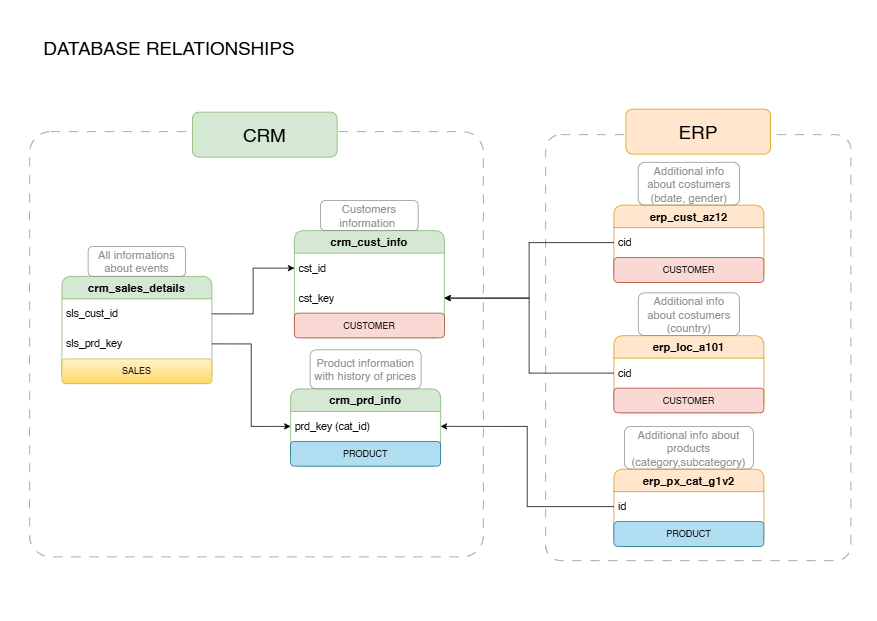

The diagram above was exported from draw.io. Its source (the exported page's mxGraphModel, read from the mxfile embedded in the PNG):
<mxGraphModel dx="1389" dy="845" grid="0" gridSize="10" guides="1" tooltips="1" connect="1" arrows="1" fold="1" page="1" pageScale="1" pageWidth="1169" pageHeight="827" math="0" shadow="0">
  <root>
    <mxCell id="0" />
    <mxCell id="1" parent="0" />
    <mxCell id="zjamDA2fTmtCZpOU03S1-37" value="" style="rounded=1;whiteSpace=wrap;html=1;fillColor=none;perimeterSpacing=0;arcSize=5;strokeColor=#8F8F8F;dashed=1;dashPattern=12 12;" parent="1" vertex="1">
      <mxGeometry x="39" y="175" width="605" height="567" as="geometry" />
    </mxCell>
    <mxCell id="zjamDA2fTmtCZpOU03S1-40" value="" style="rounded=1;whiteSpace=wrap;html=1;fillColor=none;perimeterSpacing=0;arcSize=5;strokeColor=#8F8F8F;dashed=1;dashPattern=12 12;" parent="1" vertex="1">
      <mxGeometry x="727" y="179" width="407" height="568" as="geometry" />
    </mxCell>
    <mxCell id="zjamDA2fTmtCZpOU03S1-1" value="&lt;b&gt;&lt;font style=&quot;font-size: 15px;&quot;&gt;crm_cust_info&lt;/font&gt;&lt;/b&gt;" style="swimlane;fontStyle=0;childLayout=stackLayout;horizontal=1;startSize=30;horizontalStack=0;resizeParent=1;resizeParentMax=0;resizeLast=0;collapsible=1;marginBottom=0;whiteSpace=wrap;html=1;strokeColor=#82b366;rounded=1;fillColor=#d5e8d4;" parent="1" vertex="1">
      <mxGeometry x="392" y="307" width="200" height="143" as="geometry" />
    </mxCell>
    <mxCell id="zjamDA2fTmtCZpOU03S1-2" value="&lt;font style=&quot;font-size: 14px;&quot;&gt;cst_id&lt;/font&gt;" style="text;strokeColor=none;fillColor=none;align=left;verticalAlign=middle;spacingLeft=4;spacingRight=4;overflow=hidden;points=[[0,0.5],[1,0.5]];portConstraint=eastwest;rotatable=0;whiteSpace=wrap;html=1;" parent="zjamDA2fTmtCZpOU03S1-1" vertex="1">
      <mxGeometry y="30" width="200" height="40" as="geometry" />
    </mxCell>
    <mxCell id="zjamDA2fTmtCZpOU03S1-28" value="&lt;font style=&quot;font-size: 14px;&quot;&gt;cst_key&lt;/font&gt;" style="text;strokeColor=none;fillColor=none;align=left;verticalAlign=middle;spacingLeft=4;spacingRight=4;overflow=hidden;points=[[0,0.5],[1,0.5]];portConstraint=eastwest;rotatable=0;whiteSpace=wrap;html=1;" parent="zjamDA2fTmtCZpOU03S1-1" vertex="1">
      <mxGeometry y="70" width="200" height="40" as="geometry" />
    </mxCell>
    <mxCell id="GkG54alGNgcb9Iz3j08b-1" value="CUSTOMER" style="rounded=1;whiteSpace=wrap;html=1;fillColor=#fad9d5;strokeColor=#ae4132;" vertex="1" parent="zjamDA2fTmtCZpOU03S1-1">
      <mxGeometry y="110" width="200" height="33" as="geometry" />
    </mxCell>
    <mxCell id="zjamDA2fTmtCZpOU03S1-5" value="&lt;font style=&quot;font-size: 15px; color: rgb(143, 143, 143);&quot;&gt;Customers information&amp;nbsp;&lt;/font&gt;" style="rounded=1;whiteSpace=wrap;html=1;strokeColor=#8F8F8F;fillColor=none;" parent="1" vertex="1">
      <mxGeometry x="427" y="267" width="130" height="40" as="geometry" />
    </mxCell>
    <mxCell id="zjamDA2fTmtCZpOU03S1-6" value="&lt;span style=&quot;font-size: 15px;&quot;&gt;&lt;b&gt;crm_prd_info&lt;/b&gt;&lt;/span&gt;" style="swimlane;fontStyle=0;childLayout=stackLayout;horizontal=1;startSize=30;horizontalStack=0;resizeParent=1;resizeParentMax=0;resizeLast=0;collapsible=1;marginBottom=0;whiteSpace=wrap;html=1;strokeColor=#82b366;rounded=1;fillColor=#d5e8d4;" parent="1" vertex="1">
      <mxGeometry x="387" y="518" width="200" height="103" as="geometry" />
    </mxCell>
    <mxCell id="zjamDA2fTmtCZpOU03S1-7" value="&lt;font style=&quot;font-size: 14px;&quot;&gt;prd_key (cat_id)&lt;/font&gt;" style="text;strokeColor=none;fillColor=none;align=left;verticalAlign=middle;spacingLeft=4;spacingRight=4;overflow=hidden;points=[[0,0.5],[1,0.5]];portConstraint=eastwest;rotatable=0;whiteSpace=wrap;html=1;" parent="zjamDA2fTmtCZpOU03S1-6" vertex="1">
      <mxGeometry y="30" width="200" height="40" as="geometry" />
    </mxCell>
    <mxCell id="GkG54alGNgcb9Iz3j08b-2" value="PRODUCT" style="rounded=1;whiteSpace=wrap;html=1;fillColor=#b1ddf0;strokeColor=#10739e;" vertex="1" parent="zjamDA2fTmtCZpOU03S1-6">
      <mxGeometry y="70" width="200" height="33" as="geometry" />
    </mxCell>
    <mxCell id="zjamDA2fTmtCZpOU03S1-8" value="&lt;font style=&quot;font-size: 15px; color: rgb(143, 143, 143);&quot;&gt;Product information with history of prices&lt;/font&gt;" style="rounded=1;whiteSpace=wrap;html=1;strokeColor=#8F8F8F;fillColor=none;" parent="1" vertex="1">
      <mxGeometry x="413" y="466" width="148" height="52" as="geometry" />
    </mxCell>
    <mxCell id="zjamDA2fTmtCZpOU03S1-9" value="&lt;span style=&quot;font-size: 15px;&quot;&gt;&lt;b&gt;crm_sales_details&lt;/b&gt;&lt;/span&gt;" style="swimlane;fontStyle=0;childLayout=stackLayout;horizontal=1;startSize=30;horizontalStack=0;resizeParent=1;resizeParentMax=0;resizeLast=0;collapsible=1;marginBottom=0;whiteSpace=wrap;html=1;strokeColor=#82b366;rounded=1;fillColor=#d5e8d4;" parent="1" vertex="1">
      <mxGeometry x="82" y="368" width="200" height="143" as="geometry" />
    </mxCell>
    <mxCell id="zjamDA2fTmtCZpOU03S1-10" value="&lt;font style=&quot;font-size: 14px;&quot;&gt;sls_cust_id&amp;nbsp; &amp;nbsp; &amp;nbsp; &amp;nbsp; &amp;nbsp; &amp;nbsp;&amp;nbsp;&lt;/font&gt;" style="text;strokeColor=none;fillColor=none;align=left;verticalAlign=middle;spacingLeft=4;spacingRight=4;overflow=hidden;points=[[0,0.5],[1,0.5]];portConstraint=eastwest;rotatable=0;whiteSpace=wrap;html=1;" parent="zjamDA2fTmtCZpOU03S1-9" vertex="1">
      <mxGeometry y="30" width="200" height="40" as="geometry" />
    </mxCell>
    <mxCell id="zjamDA2fTmtCZpOU03S1-12" value="&lt;font style=&quot;font-size: 14px;&quot;&gt;sls_prd_key&lt;/font&gt;" style="text;strokeColor=none;fillColor=none;align=left;verticalAlign=middle;spacingLeft=4;spacingRight=4;overflow=hidden;points=[[0,0.5],[1,0.5]];portConstraint=eastwest;rotatable=0;whiteSpace=wrap;html=1;" parent="zjamDA2fTmtCZpOU03S1-9" vertex="1">
      <mxGeometry y="70" width="200" height="40" as="geometry" />
    </mxCell>
    <mxCell id="GkG54alGNgcb9Iz3j08b-6" value="SALES" style="rounded=1;whiteSpace=wrap;html=1;fillColor=#fff2cc;strokeColor=#d6b656;gradientColor=#ffd966;" vertex="1" parent="zjamDA2fTmtCZpOU03S1-9">
      <mxGeometry y="110" width="200" height="33" as="geometry" />
    </mxCell>
    <mxCell id="zjamDA2fTmtCZpOU03S1-11" value="&lt;font style=&quot;font-size: 15px; color: rgb(143, 143, 143);&quot;&gt;All informations about events&lt;/font&gt;" style="rounded=1;whiteSpace=wrap;html=1;strokeColor=#8F8F8F;fillColor=none;" parent="1" vertex="1">
      <mxGeometry x="117" y="328" width="130" height="40" as="geometry" />
    </mxCell>
    <mxCell id="zjamDA2fTmtCZpOU03S1-16" value="&lt;span style=&quot;font-size: 15px;&quot;&gt;&lt;b&gt;erp_cust_az12&lt;/b&gt;&lt;/span&gt;" style="swimlane;fontStyle=0;childLayout=stackLayout;horizontal=1;startSize=30;horizontalStack=0;resizeParent=1;resizeParentMax=0;resizeLast=0;collapsible=1;marginBottom=0;whiteSpace=wrap;html=1;strokeColor=#d79b00;rounded=1;fillColor=#ffe6cc;" parent="1" vertex="1">
      <mxGeometry x="818" y="273" width="200" height="103" as="geometry" />
    </mxCell>
    <mxCell id="zjamDA2fTmtCZpOU03S1-17" value="&lt;font style=&quot;font-size: 14px;&quot;&gt;cid&lt;/font&gt;" style="text;strokeColor=none;fillColor=none;align=left;verticalAlign=middle;spacingLeft=4;spacingRight=4;overflow=hidden;points=[[0,0.5],[1,0.5]];portConstraint=eastwest;rotatable=0;whiteSpace=wrap;html=1;" parent="zjamDA2fTmtCZpOU03S1-16" vertex="1">
      <mxGeometry y="30" width="200" height="40" as="geometry" />
    </mxCell>
    <mxCell id="GkG54alGNgcb9Iz3j08b-4" value="CUSTOMER" style="rounded=1;whiteSpace=wrap;html=1;fillColor=#fad9d5;strokeColor=#ae4132;" vertex="1" parent="zjamDA2fTmtCZpOU03S1-16">
      <mxGeometry y="70" width="200" height="33" as="geometry" />
    </mxCell>
    <mxCell id="zjamDA2fTmtCZpOU03S1-19" value="&lt;font style=&quot;font-size: 15px; color: rgb(143, 143, 143);&quot;&gt;Additional info about costumers (bdate, gender)&lt;/font&gt;" style="rounded=1;whiteSpace=wrap;html=1;strokeColor=#8F8F8F;fillColor=none;" parent="1" vertex="1">
      <mxGeometry x="850.5" y="216" width="135" height="57" as="geometry" />
    </mxCell>
    <mxCell id="zjamDA2fTmtCZpOU03S1-21" style="edgeStyle=orthogonalEdgeStyle;rounded=0;orthogonalLoop=1;jettySize=auto;html=1;exitX=1;exitY=0.5;exitDx=0;exitDy=0;entryX=0;entryY=0.5;entryDx=0;entryDy=0;" parent="1" source="zjamDA2fTmtCZpOU03S1-10" target="zjamDA2fTmtCZpOU03S1-2" edge="1">
      <mxGeometry relative="1" as="geometry" />
    </mxCell>
    <mxCell id="zjamDA2fTmtCZpOU03S1-22" style="edgeStyle=orthogonalEdgeStyle;rounded=0;orthogonalLoop=1;jettySize=auto;html=1;exitX=1;exitY=0.5;exitDx=0;exitDy=0;entryX=0;entryY=0.5;entryDx=0;entryDy=0;" parent="1" source="zjamDA2fTmtCZpOU03S1-12" target="zjamDA2fTmtCZpOU03S1-7" edge="1">
      <mxGeometry relative="1" as="geometry" />
    </mxCell>
    <mxCell id="zjamDA2fTmtCZpOU03S1-25" value="&lt;span style=&quot;font-size: 15px;&quot;&gt;&lt;b&gt;erp_loc_a101&lt;/b&gt;&lt;/span&gt;" style="swimlane;fontStyle=0;childLayout=stackLayout;horizontal=1;startSize=30;horizontalStack=0;resizeParent=1;resizeParentMax=0;resizeLast=0;collapsible=1;marginBottom=0;whiteSpace=wrap;html=1;strokeColor=#d79b00;rounded=1;fillColor=#ffe6cc;" parent="1" vertex="1">
      <mxGeometry x="818" y="447" width="200" height="103" as="geometry" />
    </mxCell>
    <mxCell id="zjamDA2fTmtCZpOU03S1-26" value="&lt;font style=&quot;font-size: 14px;&quot;&gt;cid&lt;/font&gt;" style="text;strokeColor=none;fillColor=none;align=left;verticalAlign=middle;spacingLeft=4;spacingRight=4;overflow=hidden;points=[[0,0.5],[1,0.5]];portConstraint=eastwest;rotatable=0;whiteSpace=wrap;html=1;" parent="zjamDA2fTmtCZpOU03S1-25" vertex="1">
      <mxGeometry y="30" width="200" height="40" as="geometry" />
    </mxCell>
    <mxCell id="GkG54alGNgcb9Iz3j08b-5" value="CUSTOMER" style="rounded=1;whiteSpace=wrap;html=1;fillColor=#fad9d5;strokeColor=#ae4132;" vertex="1" parent="zjamDA2fTmtCZpOU03S1-25">
      <mxGeometry y="70" width="200" height="33" as="geometry" />
    </mxCell>
    <mxCell id="zjamDA2fTmtCZpOU03S1-27" value="&lt;font style=&quot;font-size: 15px; color: rgb(143, 143, 143);&quot;&gt;Additional info about costumers (country)&lt;/font&gt;" style="rounded=1;whiteSpace=wrap;html=1;strokeColor=#8F8F8F;fillColor=none;" parent="1" vertex="1">
      <mxGeometry x="850.5" y="390" width="135" height="57" as="geometry" />
    </mxCell>
    <mxCell id="zjamDA2fTmtCZpOU03S1-29" style="edgeStyle=orthogonalEdgeStyle;rounded=0;orthogonalLoop=1;jettySize=auto;html=1;exitX=0;exitY=0.5;exitDx=0;exitDy=0;entryX=1;entryY=0.5;entryDx=0;entryDy=0;" parent="1" source="zjamDA2fTmtCZpOU03S1-17" target="zjamDA2fTmtCZpOU03S1-28" edge="1">
      <mxGeometry relative="1" as="geometry" />
    </mxCell>
    <mxCell id="zjamDA2fTmtCZpOU03S1-32" style="edgeStyle=orthogonalEdgeStyle;rounded=0;orthogonalLoop=1;jettySize=auto;html=1;exitX=0;exitY=0.5;exitDx=0;exitDy=0;entryX=1;entryY=0.5;entryDx=0;entryDy=0;" parent="1" source="zjamDA2fTmtCZpOU03S1-26" target="zjamDA2fTmtCZpOU03S1-28" edge="1">
      <mxGeometry relative="1" as="geometry" />
    </mxCell>
    <mxCell id="zjamDA2fTmtCZpOU03S1-33" value="&lt;span style=&quot;font-size: 15px;&quot;&gt;&lt;b&gt;erp_px_cat_g1v2&lt;/b&gt;&lt;/span&gt;" style="swimlane;fontStyle=0;childLayout=stackLayout;horizontal=1;startSize=30;horizontalStack=0;resizeParent=1;resizeParentMax=0;resizeLast=0;collapsible=1;marginBottom=0;whiteSpace=wrap;html=1;strokeColor=#d79b00;rounded=1;fillColor=#ffe6cc;" parent="1" vertex="1">
      <mxGeometry x="818" y="625" width="200" height="103" as="geometry" />
    </mxCell>
    <mxCell id="zjamDA2fTmtCZpOU03S1-34" value="&lt;font style=&quot;font-size: 14px;&quot;&gt;id&lt;/font&gt;" style="text;strokeColor=none;fillColor=none;align=left;verticalAlign=middle;spacingLeft=4;spacingRight=4;overflow=hidden;points=[[0,0.5],[1,0.5]];portConstraint=eastwest;rotatable=0;whiteSpace=wrap;html=1;" parent="zjamDA2fTmtCZpOU03S1-33" vertex="1">
      <mxGeometry y="30" width="200" height="40" as="geometry" />
    </mxCell>
    <mxCell id="GkG54alGNgcb9Iz3j08b-3" value="PRODUCT" style="rounded=1;whiteSpace=wrap;html=1;fillColor=#b1ddf0;strokeColor=#10739e;" vertex="1" parent="zjamDA2fTmtCZpOU03S1-33">
      <mxGeometry y="70" width="200" height="33" as="geometry" />
    </mxCell>
    <mxCell id="zjamDA2fTmtCZpOU03S1-35" value="&lt;font style=&quot;font-size: 15px; color: rgb(143, 143, 143);&quot;&gt;Additional info about products (category,subcategory)&lt;/font&gt;" style="rounded=1;whiteSpace=wrap;html=1;strokeColor=#8F8F8F;fillColor=none;" parent="1" vertex="1">
      <mxGeometry x="832" y="568" width="172" height="57" as="geometry" />
    </mxCell>
    <mxCell id="zjamDA2fTmtCZpOU03S1-36" style="edgeStyle=orthogonalEdgeStyle;rounded=0;orthogonalLoop=1;jettySize=auto;html=1;exitX=0;exitY=0.5;exitDx=0;exitDy=0;entryX=1;entryY=0.5;entryDx=0;entryDy=0;" parent="1" source="zjamDA2fTmtCZpOU03S1-34" target="zjamDA2fTmtCZpOU03S1-7" edge="1">
      <mxGeometry relative="1" as="geometry">
        <mxPoint x="587" y="608" as="targetPoint" />
      </mxGeometry>
    </mxCell>
    <mxCell id="zjamDA2fTmtCZpOU03S1-39" value="&lt;font style=&quot;font-size: 25px;&quot;&gt;CRM&lt;/font&gt;" style="rounded=1;whiteSpace=wrap;html=1;fillColor=#d5e8d4;strokeColor=#82b366;" parent="1" vertex="1">
      <mxGeometry x="256" y="149" width="193" height="60" as="geometry" />
    </mxCell>
    <mxCell id="zjamDA2fTmtCZpOU03S1-41" value="&lt;font style=&quot;font-size: 25px;&quot;&gt;ERP&lt;/font&gt;" style="rounded=1;whiteSpace=wrap;html=1;fillColor=#ffe6cc;strokeColor=#d79b00;" parent="1" vertex="1">
      <mxGeometry x="834" y="145" width="193" height="60" as="geometry" />
    </mxCell>
    <mxCell id="GkG54alGNgcb9Iz3j08b-10" value="&lt;font style=&quot;font-size: 25px;&quot;&gt;DATABASE RELATIONSHIPS&lt;/font&gt;" style="text;html=1;whiteSpace=wrap;strokeColor=none;fillColor=none;align=center;verticalAlign=middle;rounded=0;" vertex="1" parent="1">
      <mxGeometry x="39" y="40" width="372" height="45" as="geometry" />
    </mxCell>
  </root>
</mxGraphModel>